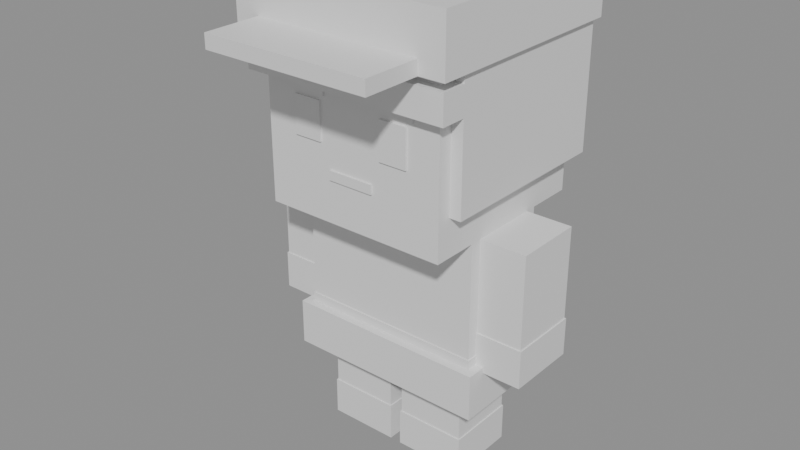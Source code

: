 # Source: npc_anti_female.blend  (saved by Blender 5.2.44; exported with 4.5.12 LTS)
import bpy
from mathutils import Matrix  # noqa: F401  (used for matrix-valued properties, if any)

bpy.ops.wm.read_factory_settings(use_empty=True)
scene = bpy.context.scene
scene.name = 'Scene'

# ---- materials (node trees are filled in below, after node groups)
mat_halka_vertexcolor = bpy.data.materials.new('HALKA_VertexColor')

# ---- material node trees
mat_halka_vertexcolor.use_nodes = True; mat_halka_vertexcolor.node_tree.nodes.clear()
_N = mat_halka_vertexcolor.node_tree.nodes; _L = mat_halka_vertexcolor.node_tree.links
n0 = _N.new('ShaderNodeBsdfPrincipled'); n0.name = 'Principled BSDF'; n0.location = (-200, 100)
n0.inputs[10].default_value = 0.005
n1 = _N.new('ShaderNodeOutputMaterial'); n1.name = 'Material Output'; n1.location = (200, 100)
_L.new(n0.outputs[0], n1.inputs[0])
n1.is_active_output = True

# ---- meshes
me_npc_anti_female_mesh = bpy.data.meshes.new('npc_anti_female_Mesh')
me_npc_anti_female_mesh.from_pydata([(-0.176, -0.088, 0.22), (-0.176, -0.088, 0.484), (-0.176, 0.088, 0.22), (-0.176, 0.088, 0.484), (0.176, -0.088, 0.22), (0.176, -0.088, 0.484), (0.176, 0.088, 0.22), (0.176, 0.088, 0.484), (-0.1782, -0.0902, 0.22), (-0.1782, -0.0902, 0.264), (-0.1782, 0.0902, 0.22), (-0.1782, 0.0902, 0.264), (0.1782, -0.0902, 0.22), (0.1782, -0.0902, 0.264), (0.1782, 0.0902, 0.22), (0.1782, 0.0902, 0.264), (-0.1936, -0.1056, 0.1584), (-0.1936, -0.1056, 0.2464), (-0.1936, 0.1056, 0.1584), (-0.1936, 0.1056, 0.2464), (0.1936, -0.1056, 0.1584), (0.1936, -0.1056, 0.2464), (0.1936, 0.1056, 0.1584), (0.1936, 0.1056, 0.2464), (-0.176, -0.176, 0.484), (-0.176, -0.176, 0.836), (-0.176, 0.176, 0.484), (-0.176, 0.176, 0.836), (0.176, -0.176, 0.484), (0.176, -0.176, 0.836), (0.176, 0.176, 0.484), (0.176, 0.176, 0.836), (-0.1144, -0.1795, 0.6248), (-0.1144, -0.1795, 0.6952), (-0.1144, -0.176, 0.6248), (-0.1144, -0.176, 0.6952), (-0.0616, -0.1795, 0.6248), (-0.0616, -0.1795, 0.6952), (-0.0616, -0.176, 0.6248), (-0.0616, -0.176, 0.6952), (0.0616, -0.1795, 0.6248), (0.0616, -0.1795, 0.6952), (0.0616, -0.176, 0.6248), (0.0616, -0.176, 0.6952), (0.1144, -0.1795, 0.6248), (0.1144, -0.1795, 0.6952), (0.1144, -0.176, 0.6248), (0.1144, -0.176, 0.6952), (-0.044, -0.1795, 0.5632), (-0.044, -0.1795, 0.5808), (-0.044, -0.176, 0.5632), (-0.044, -0.176, 0.5808), (0.044, -0.1795, 0.5632), (0.044, -0.1795, 0.5808), (0.044, -0.176, 0.5632), (0.044, -0.176, 0.5808), (-0.1276, -0.1795, 0.704), (-0.1276, -0.1795, 0.7216), (-0.1276, -0.176, 0.704), (-0.1276, -0.176, 0.7216), (-0.0528, -0.1795, 0.704), (-0.0528, -0.1795, 0.7216), (-0.0528, -0.176, 0.704), (-0.0528, -0.176, 0.7216), (0.0528, -0.1795, 0.704), (0.0528, -0.1795, 0.7216), (0.0528, -0.176, 0.704), (0.0528, -0.176, 0.7216), (0.1276, -0.1795, 0.704), (0.1276, -0.1795, 0.7216), (0.1276, -0.176, 0.704), (0.1276, -0.176, 0.7216), (-0.198, -0.1496, 0.5544), (-0.198, -0.1496, 0.8184), (-0.198, 0.198, 0.5544), (-0.198, 0.198, 0.8184), (0.198, -0.1496, 0.5544), (0.198, -0.1496, 0.8184), (0.198, 0.198, 0.5544), (0.198, 0.198, 0.8184), (-0.198, -0.198, 0.7216), (-0.198, -0.198, 0.7744), (-0.198, -0.1496, 0.7216), (-0.198, -0.1496, 0.7744), (0.198, -0.198, 0.7216), (0.198, -0.198, 0.7744), (0.198, -0.1496, 0.7216), (0.198, -0.1496, 0.7744), (-0.2068, -0.2068, 0.792), (-0.2068, -0.2068, 0.8976), (-0.2068, 0.2068, 0.792), (-0.2068, 0.2068, 0.8976), (0.2068, -0.2068, 0.792), (0.2068, -0.2068, 0.8976), (0.2068, 0.2068, 0.792), (0.2068, 0.2068, 0.8976), (-0.1584, -0.3168, 0.792), (-0.1584, -0.3168, 0.8184), (-0.1584, -0.2068, 0.792), (-0.1584, -0.2068, 0.8184), (0.1584, -0.3168, 0.792), (0.1584, -0.3168, 0.8184), (0.1584, -0.2068, 0.792), (0.1584, -0.2068, 0.8184)], [], [(0, 1, 3, 2), (2, 3, 7, 6), (6, 7, 5, 4), (4, 5, 1, 0), (2, 6, 4, 0), (7, 3, 1, 5), (8, 9, 11, 10), (10, 11, 15, 14), (14, 15, 13, 12), (12, 13, 9, 8), (10, 14, 12, 8), (15, 11, 9, 13), (16, 17, 19, 18), (18, 19, 23, 22), (22, 23, 21, 20), (20, 21, 17, 16), (18, 22, 20, 16), (23, 19, 17, 21), (24, 25, 27, 26), (26, 27, 31, 30), (30, 31, 29, 28), (28, 29, 25, 24), (26, 30, 28, 24), (31, 27, 25, 29), (32, 33, 35, 34), (34, 35, 39, 38), (38, 39, 37, 36), (36, 37, 33, 32), (34, 38, 36, 32), (39, 35, 33, 37), (40, 41, 43, 42), (42, 43, 47, 46), (46, 47, 45, 44), (44, 45, 41, 40), (42, 46, 44, 40), (47, 43, 41, 45), (48, 49, 51, 50), (50, 51, 55, 54), (54, 55, 53, 52), (52, 53, 49, 48), (50, 54, 52, 48), (55, 51, 49, 53), (56, 57, 59, 58), (58, 59, 63, 62), (62, 63, 61, 60), (60, 61, 57, 56), (58, 62, 60, 56), (63, 59, 57, 61), (64, 65, 67, 66), (66, 67, 71, 70), (70, 71, 69, 68), (68, 69, 65, 64), (66, 70, 68, 64), (71, 67, 65, 69), (72, 73, 75, 74), (74, 75, 79, 78), (78, 79, 77, 76), (76, 77, 73, 72), (74, 78, 76, 72), (79, 75, 73, 77), (80, 81, 83, 82), (82, 83, 87, 86), (86, 87, 85, 84), (84, 85, 81, 80), (82, 86, 84, 80), (87, 83, 81, 85), (88, 89, 91, 90), (90, 91, 95, 94), (94, 95, 93, 92), (92, 93, 89, 88), (90, 94, 92, 88), (95, 91, 89, 93), (96, 97, 99, 98), (98, 99, 103, 102), (102, 103, 101, 100), (100, 101, 97, 96), (98, 102, 100, 96), (103, 99, 97, 101)])
_ca = me_npc_anti_female_mesh.color_attributes.new('Col', 'FLOAT_COLOR', 'CORNER')
_ca.data.foreach_set('color', [0.1529, 0.1022, 0.2384, 1.0, 0.1529, 0.1022, 0.2384, 1.0, 0.1529, 0.1022, 0.2384, 1.0, 0.1529, 0.1022, 0.2384, 1.0, 0.1529, 0.1022, 0.2384, 1.0, 0.1529, 0.1022, 0.2384, 1.0, 0.1529, 0.1022, 0.2384, 1.0, 0.1529, 0.1022, 0.2384, 1.0, 0.1529, 0.1022, 0.2384, 1.0, 0.1529, 0.1022, 0.2384, 1.0, 0.1529, 0.1022, 0.2384, 1.0, 0.1529, 0.1022, 0.2384, 1.0, 0.1529, 0.1022, 0.2384, 1.0, 0.1529, 0.1022, 0.2384, 1.0, 0.1529, 0.1022, 0.2384, 1.0, 0.1529, 0.1022, 0.2384, 1.0, 0.1529, 0.1022, 0.2384, 1.0, 0.1529, 0.1022, 0.2384, 1.0, 0.1529, 0.1022, 0.2384, 1.0, 0.1529, 0.1022, 0.2384, 1.0, 0.1529, 0.1022, 0.2384, 1.0, 0.1529, 0.1022, 0.2384, 1.0, 0.1529, 0.1022, 0.2384, 1.0, 0.1529, 0.1022, 0.2384, 1.0, 0.08866, 0.05951, 0.1441, 1.0, 0.08866, 0.05951, 0.1441, 1.0, 0.08866, 0.05951, 0.1441, 1.0, 0.08866, 0.05951, 0.1441, 1.0, 0.08866, 0.05951, 0.1441, 1.0, 0.08866, 0.05951, 0.1441, 1.0, 0.08866, 0.05951, 0.1441, 1.0, 0.08866, 0.05951, 0.1441, 1.0, 0.08866, 0.05951, 0.1441, 1.0, 0.08866, 0.05951, 0.1441, 1.0, 0.08866, 0.05951, 0.1441, 1.0, 0.08866, 0.05951, 0.1441, 1.0, 0.08866, 0.05951, 0.1441, 1.0, 0.08866, 0.05951, 0.1441, 1.0, 0.08866, 0.05951, 0.1441, 1.0, 0.08866, 0.05951, 0.1441, 1.0, 0.08866, 0.05951, 0.1441, 1.0, 0.08866, 0.05951, 0.1441, 1.0, 0.08866, 0.05951, 0.1441, 1.0, 0.08866, 0.05951, 0.1441, 1.0, 0.08866, 0.05951, 0.1441, 1.0, 0.08866, 0.05951, 0.1441, 1.0, 0.08866, 0.05951, 0.1441, 1.0, 0.08866, 0.05951, 0.1441, 1.0, 0.1046, 0.1046, 0.1248, 1.0, 0.1046, 0.1046, 0.1248, 1.0, 0.1046, 0.1046, 0.1248, 1.0, 0.1046, 0.1046, 0.1248, 1.0, 0.1046, 0.1046, 0.1248, 1.0, 0.1046, 0.1046, 0.1248, 1.0, 0.1046, 0.1046, 0.1248, 1.0, 0.1046, 0.1046, 0.1248, 1.0, 0.1046, 0.1046, 0.1248, 1.0, 0.1046, 0.1046, 0.1248, 1.0, 0.1046, 0.1046, 0.1248, 1.0, 0.1046, 0.1046, 0.1248, 1.0, 0.1046, 0.1046, 0.1248, 1.0, 0.1046, 0.1046, 0.1248, 1.0, 0.1046, 0.1046, 0.1248, 1.0, 0.1046, 0.1046, 0.1248, 1.0, 0.1046, 0.1046, 0.1248, 1.0, 0.1046, 0.1046, 0.1248, 1.0, 0.1046, 0.1046, 0.1248, 1.0, 0.1046, 0.1046, 0.1248, 1.0, 0.1046, 0.1046, 0.1248, 1.0, 0.1046, 0.1046, 0.1248, 1.0, 0.1046, 0.1046, 0.1248, 1.0, 0.1046, 0.1046, 0.1248, 1.0, 0.8963, 0.6724, 0.5271, 1.0, 0.8963, 0.6724, 0.5271, 1.0, 0.8963, 0.6724, 0.5271, 1.0, 0.8963, 0.6724, 0.5271, 1.0, 0.8963, 0.6724, 0.5271, 1.0, 0.8963, 0.6724, 0.5271, 1.0, 0.8963, 0.6724, 0.5271, 1.0, 0.8963, 0.6724, 0.5271, 1.0, 0.8963, 0.6724, 0.5271, 1.0, 0.8963, 0.6724, 0.5271, 1.0, 0.8963, 0.6724, 0.5271, 1.0, 0.8963, 0.6724, 0.5271, 1.0, 0.8963, 0.6724, 0.5271, 1.0, 0.8963, 0.6724, 0.5271, 1.0, 0.8963, 0.6724, 0.5271, 1.0, 0.8963, 0.6724, 0.5271, 1.0, 0.8963, 0.6724, 0.5271, 1.0, 0.8963, 0.6724, 0.5271, 1.0, 0.8963, 0.6724, 0.5271, 1.0, 0.8963, 0.6724, 0.5271, 1.0, 0.8963, 0.6724, 0.5271, 1.0, 0.8963, 0.6724, 0.5271, 1.0, 0.8963, 0.6724, 0.5271, 1.0, 0.8963, 0.6724, 0.5271, 1.0, 0.02315, 0.02315, 0.03689, 1.0, 0.02315, 0.02315, 0.03689, 1.0, 0.02315, 0.02315, 0.03689, 1.0, 0.02315, 0.02315, 0.03689, 1.0, 0.02315, 0.02315, 0.03689, 1.0, 0.02315, 0.02315, 0.03689, 1.0, 0.02315, 0.02315, 0.03689, 1.0, 0.02315, 0.02315, 0.03689, 1.0, 0.02315, 0.02315, 0.03689, 1.0, 0.02315, 0.02315, 0.03689, 1.0, 0.02315, 0.02315, 0.03689, 1.0, 0.02315, 0.02315, 0.03689, 1.0, 0.02315, 0.02315, 0.03689, 1.0, 0.02315, 0.02315, 0.03689, 1.0, 0.02315, 0.02315, 0.03689, 1.0, 0.02315, 0.02315, 0.03689, 1.0, 0.02315, 0.02315, 0.03689, 1.0, 0.02315, 0.02315, 0.03689, 1.0, 0.02315, 0.02315, 0.03689, 1.0, 0.02315, 0.02315, 0.03689, 1.0, 0.02315, 0.02315, 0.03689, 1.0, 0.02315, 0.02315, 0.03689, 1.0, 0.02315, 0.02315, 0.03689, 1.0, 0.02315, 0.02315, 0.03689, 1.0, 0.02315, 0.02315, 0.03689, 1.0, 0.02315, 0.02315, 0.03689, 1.0, 0.02315, 0.02315, 0.03689, 1.0, 0.02315, 0.02315, 0.03689, 1.0, 0.02315, 0.02315, 0.03689, 1.0, 0.02315, 0.02315, 0.03689, 1.0, 0.02315, 0.02315, 0.03689, 1.0, 0.02315, 0.02315, 0.03689, 1.0, 0.02315, 0.02315, 0.03689, 1.0, 0.02315, 0.02315, 0.03689, 1.0, 0.02315, 0.02315, 0.03689, 1.0, 0.02315, 0.02315, 0.03689, 1.0, 0.02315, 0.02315, 0.03689, 1.0, 0.02315, 0.02315, 0.03689, 1.0, 0.02315, 0.02315, 0.03689, 1.0, 0.02315, 0.02315, 0.03689, 1.0, 0.02315, 0.02315, 0.03689, 1.0, 0.02315, 0.02315, 0.03689, 1.0, 0.02315, 0.02315, 0.03689, 1.0, 0.02315, 0.02315, 0.03689, 1.0, 0.02315, 0.02315, 0.03689, 1.0, 0.02315, 0.02315, 0.03689, 1.0, 0.02315, 0.02315, 0.03689, 1.0, 0.02315, 0.02315, 0.03689, 1.0, 0.1441, 0.06848, 0.06848, 1.0, 0.1441, 0.06848, 0.06848, 1.0, 0.1441, 0.06848, 0.06848, 1.0, 0.1441, 0.06848, 0.06848, 1.0, 0.1441, 0.06848, 0.06848, 1.0, 0.1441, 0.06848, 0.06848, 1.0, 0.1441, 0.06848, 0.06848, 1.0, 0.1441, 0.06848, 0.06848, 1.0, 0.1441, 0.06848, 0.06848, 1.0, 0.1441, 0.06848, 0.06848, 1.0, 0.1441, 0.06848, 0.06848, 1.0, 0.1441, 0.06848, 0.06848, 1.0, 0.1441, 0.06848, 0.06848, 1.0, 0.1441, 0.06848, 0.06848, 1.0, 0.1441, 0.06848, 0.06848, 1.0, 0.1441, 0.06848, 0.06848, 1.0, 0.1441, 0.06848, 0.06848, 1.0, 0.1441, 0.06848, 0.06848, 1.0, 0.1441, 0.06848, 0.06848, 1.0, 0.1441, 0.06848, 0.06848, 1.0, 0.1441, 0.06848, 0.06848, 1.0, 0.1441, 0.06848, 0.06848, 1.0, 0.1441, 0.06848, 0.06848, 1.0, 0.1441, 0.06848, 0.06848, 1.0, 0.006512, 0.006049, 0.007499, 1.0, 0.006512, 0.006049, 0.007499, 1.0, 0.006512, 0.006049, 0.007499, 1.0, 0.006512, 0.006049, 0.007499, 1.0, 0.006512, 0.006049, 0.007499, 1.0, 0.006512, 0.006049, 0.007499, 1.0, 0.006512, 0.006049, 0.007499, 1.0, 0.006512, 0.006049, 0.007499, 1.0, 0.006512, 0.006049, 0.007499, 1.0, 0.006512, 0.006049, 0.007499, 1.0, 0.006512, 0.006049, 0.007499, 1.0, 0.006512, 0.006049, 0.007499, 1.0, 0.006512, 0.006049, 0.007499, 1.0, 0.006512, 0.006049, 0.007499, 1.0, 0.006512, 0.006049, 0.007499, 1.0, 0.006512, 0.006049, 0.007499, 1.0, 0.006512, 0.006049, 0.007499, 1.0, 0.006512, 0.006049, 0.007499, 1.0, 0.006512, 0.006049, 0.007499, 1.0, 0.006512, 0.006049, 0.007499, 1.0, 0.006512, 0.006049, 0.007499, 1.0, 0.006512, 0.006049, 0.007499, 1.0, 0.006512, 0.006049, 0.007499, 1.0, 0.006512, 0.006049, 0.007499, 1.0, 0.006512, 0.006049, 0.007499, 1.0, 0.006512, 0.006049, 0.007499, 1.0, 0.006512, 0.006049, 0.007499, 1.0, 0.006512, 0.006049, 0.007499, 1.0, 0.006512, 0.006049, 0.007499, 1.0, 0.006512, 0.006049, 0.007499, 1.0, 0.006512, 0.006049, 0.007499, 1.0, 0.006512, 0.006049, 0.007499, 1.0, 0.006512, 0.006049, 0.007499, 1.0, 0.006512, 0.006049, 0.007499, 1.0, 0.006512, 0.006049, 0.007499, 1.0, 0.006512, 0.006049, 0.007499, 1.0, 0.006512, 0.006049, 0.007499, 1.0, 0.006512, 0.006049, 0.007499, 1.0, 0.006512, 0.006049, 0.007499, 1.0, 0.006512, 0.006049, 0.007499, 1.0, 0.006512, 0.006049, 0.007499, 1.0, 0.006512, 0.006049, 0.007499, 1.0, 0.006512, 0.006049, 0.007499, 1.0, 0.006512, 0.006049, 0.007499, 1.0, 0.006512, 0.006049, 0.007499, 1.0, 0.006512, 0.006049, 0.007499, 1.0, 0.006512, 0.006049, 0.007499, 1.0, 0.006512, 0.006049, 0.007499, 1.0, 0.0137, 0.01229, 0.016, 1.0, 0.0137, 0.01229, 0.016, 1.0, 0.0137, 0.01229, 0.016, 1.0, 0.0137, 0.01229, 0.016, 1.0, 0.0137, 0.01229, 0.016, 1.0, 0.0137, 0.01229, 0.016, 1.0, 0.0137, 0.01229, 0.016, 1.0, 0.0137, 0.01229, 0.016, 1.0, 0.0137, 0.01229, 0.016, 1.0, 0.0137, 0.01229, 0.016, 1.0, 0.0137, 0.01229, 0.016, 1.0, 0.0137, 0.01229, 0.016, 1.0, 0.0137, 0.01229, 0.016, 1.0, 0.0137, 0.01229, 0.016, 1.0, 0.0137, 0.01229, 0.016, 1.0, 0.0137, 0.01229, 0.016, 1.0, 0.0137, 0.01229, 0.016, 1.0, 0.0137, 0.01229, 0.016, 1.0, 0.0137, 0.01229, 0.016, 1.0, 0.0137, 0.01229, 0.016, 1.0, 0.0137, 0.01229, 0.016, 1.0, 0.0137, 0.01229, 0.016, 1.0, 0.0137, 0.01229, 0.016, 1.0, 0.0137, 0.01229, 0.016, 1.0, 0.0137, 0.01229, 0.016, 1.0, 0.0137, 0.01229, 0.016, 1.0, 0.0137, 0.01229, 0.016, 1.0, 0.0137, 0.01229, 0.016, 1.0, 0.0137, 0.01229, 0.016, 1.0, 0.0137, 0.01229, 0.016, 1.0, 0.0137, 0.01229, 0.016, 1.0, 0.0137, 0.01229, 0.016, 1.0, 0.0137, 0.01229, 0.016, 1.0, 0.0137, 0.01229, 0.016, 1.0, 0.0137, 0.01229, 0.016, 1.0, 0.0137, 0.01229, 0.016, 1.0, 0.0137, 0.01229, 0.016, 1.0, 0.0137, 0.01229, 0.016, 1.0, 0.0137, 0.01229, 0.016, 1.0, 0.0137, 0.01229, 0.016, 1.0, 0.0137, 0.01229, 0.016, 1.0, 0.0137, 0.01229, 0.016, 1.0, 0.0137, 0.01229, 0.016, 1.0, 0.0137, 0.01229, 0.016, 1.0, 0.0137, 0.01229, 0.016, 1.0, 0.0137, 0.01229, 0.016, 1.0, 0.0137, 0.01229, 0.016, 1.0, 0.0137, 0.01229, 0.016, 1.0, 0.02843, 0.0331, 0.05127, 1.0, 0.02843, 0.0331, 0.05127, 1.0, 0.02843, 0.0331, 0.05127, 1.0, 0.02843, 0.0331, 0.05127, 1.0, 0.02843, 0.0331, 0.05127, 1.0, 0.02843, 0.0331, 0.05127, 1.0, 0.02843, 0.0331, 0.05127, 1.0, 0.02843, 0.0331, 0.05127, 1.0, 0.02843, 0.0331, 0.05127, 1.0, 0.02843, 0.0331, 0.05127, 1.0, 0.02843, 0.0331, 0.05127, 1.0, 0.02843, 0.0331, 0.05127, 1.0, 0.02843, 0.0331, 0.05127, 1.0, 0.02843, 0.0331, 0.05127, 1.0, 0.02843, 0.0331, 0.05127, 1.0, 0.02843, 0.0331, 0.05127, 1.0, 0.02843, 0.0331, 0.05127, 1.0, 0.02843, 0.0331, 0.05127, 1.0, 0.02843, 0.0331, 0.05127, 1.0, 0.02843, 0.0331, 0.05127, 1.0, 0.02843, 0.0331, 0.05127, 1.0, 0.02843, 0.0331, 0.05127, 1.0, 0.02843, 0.0331, 0.05127, 1.0, 0.02843, 0.0331, 0.05127, 1.0, 0.02843, 0.0331, 0.05127, 1.0, 0.02843, 0.0331, 0.05127, 1.0, 0.02843, 0.0331, 0.05127, 1.0, 0.02843, 0.0331, 0.05127, 1.0, 0.02843, 0.0331, 0.05127, 1.0, 0.02843, 0.0331, 0.05127, 1.0, 0.02843, 0.0331, 0.05127, 1.0, 0.02843, 0.0331, 0.05127, 1.0, 0.02843, 0.0331, 0.05127, 1.0, 0.02843, 0.0331, 0.05127, 1.0, 0.02843, 0.0331, 0.05127, 1.0, 0.02843, 0.0331, 0.05127, 1.0, 0.02843, 0.0331, 0.05127, 1.0, 0.02843, 0.0331, 0.05127, 1.0, 0.02843, 0.0331, 0.05127, 1.0, 0.02843, 0.0331, 0.05127, 1.0, 0.02843, 0.0331, 0.05127, 1.0, 0.02843, 0.0331, 0.05127, 1.0, 0.02843, 0.0331, 0.05127, 1.0, 0.02843, 0.0331, 0.05127, 1.0, 0.02843, 0.0331, 0.05127, 1.0, 0.02843, 0.0331, 0.05127, 1.0, 0.02843, 0.0331, 0.05127, 1.0, 0.02843, 0.0331, 0.05127, 1.0])
me_npc_anti_female_mesh.materials.append(mat_halka_vertexcolor)
me_npc_anti_female_mesh.update()
me_arml_mesh = bpy.data.meshes.new('ArmL_Mesh')
me_arml_mesh.from_pydata([(-0.044, -0.066, -0.2288), (-0.044, -0.066, 0.0176), (-0.044, 0.066, -0.2288), (-0.044, 0.066, 0.0176), (0.044, -0.066, -0.2288), (0.044, -0.066, 0.0176), (0.044, 0.066, -0.2288), (0.044, 0.066, 0.0176), (-0.0462, -0.0682, -0.231), (-0.0462, -0.0682, -0.1584), (-0.0462, 0.0682, -0.231), (-0.0462, 0.0682, -0.1584), (0.0462, -0.0682, -0.231), (0.0462, -0.0682, -0.1584), (0.0462, 0.0682, -0.231), (0.0462, 0.0682, -0.1584)], [], [(0, 1, 3, 2), (2, 3, 7, 6), (6, 7, 5, 4), (4, 5, 1, 0), (2, 6, 4, 0), (7, 3, 1, 5), (8, 9, 11, 10), (10, 11, 15, 14), (14, 15, 13, 12), (12, 13, 9, 8), (10, 14, 12, 8), (15, 11, 9, 13)])
_ca = me_arml_mesh.color_attributes.new('Col', 'FLOAT_COLOR', 'CORNER')
_ca.data.foreach_set('color', [0.1529, 0.1022, 0.2384, 1.0, 0.1529, 0.1022, 0.2384, 1.0, 0.1529, 0.1022, 0.2384, 1.0, 0.1529, 0.1022, 0.2384, 1.0, 0.1529, 0.1022, 0.2384, 1.0, 0.1529, 0.1022, 0.2384, 1.0, 0.1529, 0.1022, 0.2384, 1.0, 0.1529, 0.1022, 0.2384, 1.0, 0.1529, 0.1022, 0.2384, 1.0, 0.1529, 0.1022, 0.2384, 1.0, 0.1529, 0.1022, 0.2384, 1.0, 0.1529, 0.1022, 0.2384, 1.0, 0.1529, 0.1022, 0.2384, 1.0, 0.1529, 0.1022, 0.2384, 1.0, 0.1529, 0.1022, 0.2384, 1.0, 0.1529, 0.1022, 0.2384, 1.0, 0.1529, 0.1022, 0.2384, 1.0, 0.1529, 0.1022, 0.2384, 1.0, 0.1529, 0.1022, 0.2384, 1.0, 0.1529, 0.1022, 0.2384, 1.0, 0.1529, 0.1022, 0.2384, 1.0, 0.1529, 0.1022, 0.2384, 1.0, 0.1529, 0.1022, 0.2384, 1.0, 0.1529, 0.1022, 0.2384, 1.0, 0.8963, 0.6724, 0.5271, 1.0, 0.8963, 0.6724, 0.5271, 1.0, 0.8963, 0.6724, 0.5271, 1.0, 0.8963, 0.6724, 0.5271, 1.0, 0.8963, 0.6724, 0.5271, 1.0, 0.8963, 0.6724, 0.5271, 1.0, 0.8963, 0.6724, 0.5271, 1.0, 0.8963, 0.6724, 0.5271, 1.0, 0.8963, 0.6724, 0.5271, 1.0, 0.8963, 0.6724, 0.5271, 1.0, 0.8963, 0.6724, 0.5271, 1.0, 0.8963, 0.6724, 0.5271, 1.0, 0.8963, 0.6724, 0.5271, 1.0, 0.8963, 0.6724, 0.5271, 1.0, 0.8963, 0.6724, 0.5271, 1.0, 0.8963, 0.6724, 0.5271, 1.0, 0.8963, 0.6724, 0.5271, 1.0, 0.8963, 0.6724, 0.5271, 1.0, 0.8963, 0.6724, 0.5271, 1.0, 0.8963, 0.6724, 0.5271, 1.0, 0.8963, 0.6724, 0.5271, 1.0, 0.8963, 0.6724, 0.5271, 1.0, 0.8963, 0.6724, 0.5271, 1.0, 0.8963, 0.6724, 0.5271, 1.0])
me_arml_mesh.materials.append(mat_halka_vertexcolor)
me_arml_mesh.update()
me_armr_mesh = bpy.data.meshes.new('ArmR_Mesh')
me_armr_mesh.from_pydata([(-0.044, -0.066, -0.2288), (-0.044, -0.066, 0.0176), (-0.044, 0.066, -0.2288), (-0.044, 0.066, 0.0176), (0.044, -0.066, -0.2288), (0.044, -0.066, 0.0176), (0.044, 0.066, -0.2288), (0.044, 0.066, 0.0176), (-0.0462, -0.0682, -0.231), (-0.0462, -0.0682, -0.1584), (-0.0462, 0.0682, -0.231), (-0.0462, 0.0682, -0.1584), (0.0462, -0.0682, -0.231), (0.0462, -0.0682, -0.1584), (0.0462, 0.0682, -0.231), (0.0462, 0.0682, -0.1584)], [], [(0, 1, 3, 2), (2, 3, 7, 6), (6, 7, 5, 4), (4, 5, 1, 0), (2, 6, 4, 0), (7, 3, 1, 5), (8, 9, 11, 10), (10, 11, 15, 14), (14, 15, 13, 12), (12, 13, 9, 8), (10, 14, 12, 8), (15, 11, 9, 13)])
_ca = me_armr_mesh.color_attributes.new('Col', 'FLOAT_COLOR', 'CORNER')
_ca.data.foreach_set('color', [0.1529, 0.1022, 0.2384, 1.0, 0.1529, 0.1022, 0.2384, 1.0, 0.1529, 0.1022, 0.2384, 1.0, 0.1529, 0.1022, 0.2384, 1.0, 0.1529, 0.1022, 0.2384, 1.0, 0.1529, 0.1022, 0.2384, 1.0, 0.1529, 0.1022, 0.2384, 1.0, 0.1529, 0.1022, 0.2384, 1.0, 0.1529, 0.1022, 0.2384, 1.0, 0.1529, 0.1022, 0.2384, 1.0, 0.1529, 0.1022, 0.2384, 1.0, 0.1529, 0.1022, 0.2384, 1.0, 0.1529, 0.1022, 0.2384, 1.0, 0.1529, 0.1022, 0.2384, 1.0, 0.1529, 0.1022, 0.2384, 1.0, 0.1529, 0.1022, 0.2384, 1.0, 0.1529, 0.1022, 0.2384, 1.0, 0.1529, 0.1022, 0.2384, 1.0, 0.1529, 0.1022, 0.2384, 1.0, 0.1529, 0.1022, 0.2384, 1.0, 0.1529, 0.1022, 0.2384, 1.0, 0.1529, 0.1022, 0.2384, 1.0, 0.1529, 0.1022, 0.2384, 1.0, 0.1529, 0.1022, 0.2384, 1.0, 0.8963, 0.6724, 0.5271, 1.0, 0.8963, 0.6724, 0.5271, 1.0, 0.8963, 0.6724, 0.5271, 1.0, 0.8963, 0.6724, 0.5271, 1.0, 0.8963, 0.6724, 0.5271, 1.0, 0.8963, 0.6724, 0.5271, 1.0, 0.8963, 0.6724, 0.5271, 1.0, 0.8963, 0.6724, 0.5271, 1.0, 0.8963, 0.6724, 0.5271, 1.0, 0.8963, 0.6724, 0.5271, 1.0, 0.8963, 0.6724, 0.5271, 1.0, 0.8963, 0.6724, 0.5271, 1.0, 0.8963, 0.6724, 0.5271, 1.0, 0.8963, 0.6724, 0.5271, 1.0, 0.8963, 0.6724, 0.5271, 1.0, 0.8963, 0.6724, 0.5271, 1.0, 0.8963, 0.6724, 0.5271, 1.0, 0.8963, 0.6724, 0.5271, 1.0, 0.8963, 0.6724, 0.5271, 1.0, 0.8963, 0.6724, 0.5271, 1.0, 0.8963, 0.6724, 0.5271, 1.0, 0.8963, 0.6724, 0.5271, 1.0, 0.8963, 0.6724, 0.5271, 1.0, 0.8963, 0.6724, 0.5271, 1.0])
me_armr_mesh.materials.append(mat_halka_vertexcolor)
me_armr_mesh.update()
me_legl_mesh = bpy.data.meshes.new('LegL_Mesh')
me_legl_mesh.from_pydata([(-0.066, -0.066, -0.22), (-0.066, -0.066, 0.0), (-0.066, 0.066, -0.22), (-0.066, 0.066, 0.0), (0.066, -0.066, -0.22), (0.066, -0.066, 0.0), (0.066, 0.066, -0.22), (0.066, 0.066, 0.0), (-0.0682, -0.0682, -0.2222), (-0.0682, -0.0682, -0.1496), (-0.0682, 0.0682, -0.2222), (-0.0682, 0.0682, -0.1496), (0.0682, -0.0682, -0.2222), (0.0682, -0.0682, -0.1496), (0.0682, 0.0682, -0.2222), (0.0682, 0.0682, -0.1496)], [], [(0, 1, 3, 2), (2, 3, 7, 6), (6, 7, 5, 4), (4, 5, 1, 0), (2, 6, 4, 0), (7, 3, 1, 5), (8, 9, 11, 10), (10, 11, 15, 14), (14, 15, 13, 12), (12, 13, 9, 8), (10, 14, 12, 8), (15, 11, 9, 13)])
_ca = me_legl_mesh.color_attributes.new('Col', 'FLOAT_COLOR', 'CORNER')
_ca.data.foreach_set('color', [0.2542, 0.2542, 0.2874, 1.0, 0.2542, 0.2542, 0.2874, 1.0, 0.2542, 0.2542, 0.2874, 1.0, 0.2542, 0.2542, 0.2874, 1.0, 0.2542, 0.2542, 0.2874, 1.0, 0.2542, 0.2542, 0.2874, 1.0, 0.2542, 0.2542, 0.2874, 1.0, 0.2542, 0.2542, 0.2874, 1.0, 0.2542, 0.2542, 0.2874, 1.0, 0.2542, 0.2542, 0.2874, 1.0, 0.2542, 0.2542, 0.2874, 1.0, 0.2542, 0.2542, 0.2874, 1.0, 0.2542, 0.2542, 0.2874, 1.0, 0.2542, 0.2542, 0.2874, 1.0, 0.2542, 0.2542, 0.2874, 1.0, 0.2542, 0.2542, 0.2874, 1.0, 0.2542, 0.2542, 0.2874, 1.0, 0.2542, 0.2542, 0.2874, 1.0, 0.2542, 0.2542, 0.2874, 1.0, 0.2542, 0.2542, 0.2874, 1.0, 0.2542, 0.2542, 0.2874, 1.0, 0.2542, 0.2542, 0.2874, 1.0, 0.2542, 0.2542, 0.2874, 1.0, 0.2542, 0.2542, 0.2874, 1.0, 0.02315, 0.02315, 0.02956, 1.0, 0.02315, 0.02315, 0.02956, 1.0, 0.02315, 0.02315, 0.02956, 1.0, 0.02315, 0.02315, 0.02956, 1.0, 0.02315, 0.02315, 0.02956, 1.0, 0.02315, 0.02315, 0.02956, 1.0, 0.02315, 0.02315, 0.02956, 1.0, 0.02315, 0.02315, 0.02956, 1.0, 0.02315, 0.02315, 0.02956, 1.0, 0.02315, 0.02315, 0.02956, 1.0, 0.02315, 0.02315, 0.02956, 1.0, 0.02315, 0.02315, 0.02956, 1.0, 0.02315, 0.02315, 0.02956, 1.0, 0.02315, 0.02315, 0.02956, 1.0, 0.02315, 0.02315, 0.02956, 1.0, 0.02315, 0.02315, 0.02956, 1.0, 0.02315, 0.02315, 0.02956, 1.0, 0.02315, 0.02315, 0.02956, 1.0, 0.02315, 0.02315, 0.02956, 1.0, 0.02315, 0.02315, 0.02956, 1.0, 0.02315, 0.02315, 0.02956, 1.0, 0.02315, 0.02315, 0.02956, 1.0, 0.02315, 0.02315, 0.02956, 1.0, 0.02315, 0.02315, 0.02956, 1.0])
me_legl_mesh.materials.append(mat_halka_vertexcolor)
me_legl_mesh.update()
me_legr_mesh = bpy.data.meshes.new('LegR_Mesh')
me_legr_mesh.from_pydata([(-0.066, -0.066, -0.22), (-0.066, -0.066, 0.0), (-0.066, 0.066, -0.22), (-0.066, 0.066, 0.0), (0.066, -0.066, -0.22), (0.066, -0.066, 0.0), (0.066, 0.066, -0.22), (0.066, 0.066, 0.0), (-0.0682, -0.0682, -0.2222), (-0.0682, -0.0682, -0.1496), (-0.0682, 0.0682, -0.2222), (-0.0682, 0.0682, -0.1496), (0.0682, -0.0682, -0.2222), (0.0682, -0.0682, -0.1496), (0.0682, 0.0682, -0.2222), (0.0682, 0.0682, -0.1496)], [], [(0, 1, 3, 2), (2, 3, 7, 6), (6, 7, 5, 4), (4, 5, 1, 0), (2, 6, 4, 0), (7, 3, 1, 5), (8, 9, 11, 10), (10, 11, 15, 14), (14, 15, 13, 12), (12, 13, 9, 8), (10, 14, 12, 8), (15, 11, 9, 13)])
_ca = me_legr_mesh.color_attributes.new('Col', 'FLOAT_COLOR', 'CORNER')
_ca.data.foreach_set('color', [0.2542, 0.2542, 0.2874, 1.0, 0.2542, 0.2542, 0.2874, 1.0, 0.2542, 0.2542, 0.2874, 1.0, 0.2542, 0.2542, 0.2874, 1.0, 0.2542, 0.2542, 0.2874, 1.0, 0.2542, 0.2542, 0.2874, 1.0, 0.2542, 0.2542, 0.2874, 1.0, 0.2542, 0.2542, 0.2874, 1.0, 0.2542, 0.2542, 0.2874, 1.0, 0.2542, 0.2542, 0.2874, 1.0, 0.2542, 0.2542, 0.2874, 1.0, 0.2542, 0.2542, 0.2874, 1.0, 0.2542, 0.2542, 0.2874, 1.0, 0.2542, 0.2542, 0.2874, 1.0, 0.2542, 0.2542, 0.2874, 1.0, 0.2542, 0.2542, 0.2874, 1.0, 0.2542, 0.2542, 0.2874, 1.0, 0.2542, 0.2542, 0.2874, 1.0, 0.2542, 0.2542, 0.2874, 1.0, 0.2542, 0.2542, 0.2874, 1.0, 0.2542, 0.2542, 0.2874, 1.0, 0.2542, 0.2542, 0.2874, 1.0, 0.2542, 0.2542, 0.2874, 1.0, 0.2542, 0.2542, 0.2874, 1.0, 0.02315, 0.02315, 0.02956, 1.0, 0.02315, 0.02315, 0.02956, 1.0, 0.02315, 0.02315, 0.02956, 1.0, 0.02315, 0.02315, 0.02956, 1.0, 0.02315, 0.02315, 0.02956, 1.0, 0.02315, 0.02315, 0.02956, 1.0, 0.02315, 0.02315, 0.02956, 1.0, 0.02315, 0.02315, 0.02956, 1.0, 0.02315, 0.02315, 0.02956, 1.0, 0.02315, 0.02315, 0.02956, 1.0, 0.02315, 0.02315, 0.02956, 1.0, 0.02315, 0.02315, 0.02956, 1.0, 0.02315, 0.02315, 0.02956, 1.0, 0.02315, 0.02315, 0.02956, 1.0, 0.02315, 0.02315, 0.02956, 1.0, 0.02315, 0.02315, 0.02956, 1.0, 0.02315, 0.02315, 0.02956, 1.0, 0.02315, 0.02315, 0.02956, 1.0, 0.02315, 0.02315, 0.02956, 1.0, 0.02315, 0.02315, 0.02956, 1.0, 0.02315, 0.02315, 0.02956, 1.0, 0.02315, 0.02315, 0.02956, 1.0, 0.02315, 0.02315, 0.02956, 1.0, 0.02315, 0.02315, 0.02956, 1.0])
me_legr_mesh.materials.append(mat_halka_vertexcolor)
me_legr_mesh.update()

# ---- objects
ob_npc_anti_female = bpy.data.objects.new('npc_anti_female', me_npc_anti_female_mesh)
ob_arml = bpy.data.objects.new('ArmL', me_arml_mesh)
ob_armr = bpy.data.objects.new('ArmR', me_armr_mesh)
ob_legl = bpy.data.objects.new('LegL', me_legl_mesh)
ob_legr = bpy.data.objects.new('LegR', me_legr_mesh)

# ---- transforms, parenting, visibility, modifiers, constraints
ob_npc_anti_female.location = (0.0, 0.0, 0.0)
ob_arml.parent = ob_npc_anti_female
ob_arml.location = (0.22, 0.0, 0.4664)
ob_armr.parent = ob_npc_anti_female
ob_armr.location = (-0.22, 0.0, 0.4664)
ob_legl.parent = ob_npc_anti_female
ob_legl.location = (0.0792, 0.0, 0.22)
ob_legr.parent = ob_npc_anti_female
ob_legr.location = (-0.0792, 0.0, 0.22)

# ---- collection membership
scene.collection.objects.link(ob_npc_anti_female)
scene.collection.objects.link(ob_arml)
scene.collection.objects.link(ob_armr)
scene.collection.objects.link(ob_legl)
scene.collection.objects.link(ob_legr)

# ---- scene / render settings (as saved in the file)
scene.frame_start = 1; scene.frame_end = 250; scene.frame_set(0)
scene.render.engine = 'BLENDER_EEVEE_NEXT'
scene.render.bake_bias = 0.0
scene.render.bake_samples = 0
scene.render.compositor_device = 'GPU'
scene.eevee.use_volume_custom_range = False
scene.eevee.fast_gi_thickness_near = 0.1
scene.eevee.fast_gi_thickness_far = 0.0
scene.eevee.ray_tracing_options.screen_trace_thickness = 0.1
bpy.context.view_layer.update()

# ---- added for rendering (the .blend has no active camera and no usable light): camera, sun + grey world if the file has none
cam_auto = bpy.data.cameras.new('AutoCamera')
cam_auto.lens = 50.0
cam_auto.sensor_width = 36.0
cam_auto.clip_end = 1000.0
ob_auto_camera = bpy.data.objects.new('AutoCamera', cam_auto)
scene.collection.objects.link(ob_auto_camera)
ob_auto_camera.location = (1.08186, -1.35323, 1.31319)
ob_auto_camera.rotation_euler = (1.09748, -7.21219e-08, 0.694738)
scene.camera = ob_auto_camera
light_auto_sun = bpy.data.lights.new('AutoSun', 'SUN')
light_auto_sun.energy = 3.0
light_auto_sun.angle = 0.0523599
ob_auto_sun = bpy.data.objects.new('AutoSun', light_auto_sun)
scene.collection.objects.link(ob_auto_sun)
ob_auto_sun.rotation_euler = (0.872665, 0.174533, 0.523599)
if scene.world is None:
    world_auto = bpy.data.worlds.new('AutoWorld')
    world_auto.color = (0.3, 0.3, 0.3)
    scene.world = world_auto
bpy.context.view_layer.update()
